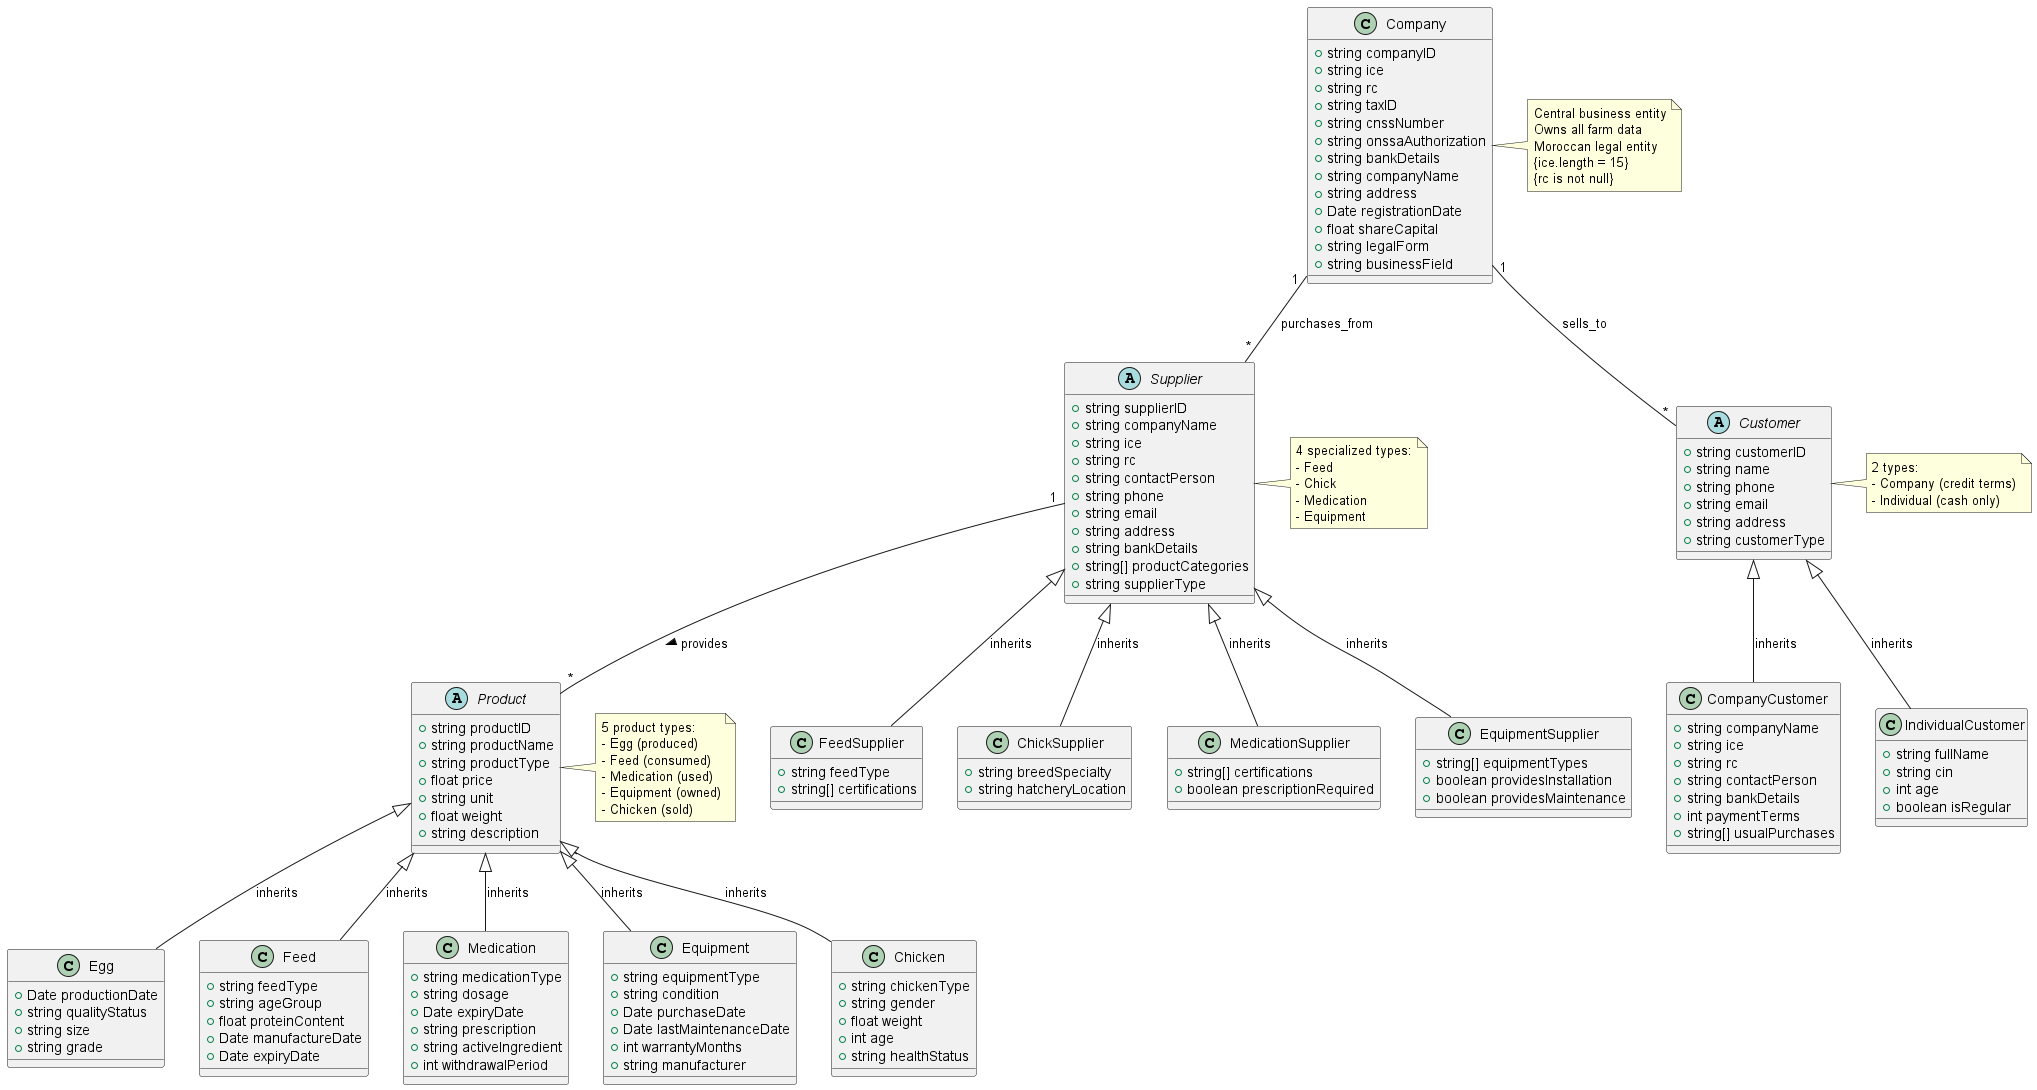

The diagram above was rendered by PlantUML. Its source (embedded in the PNG):
@startuml CoreBusinessEntities

' ========================================
' CORE BUSINESS ENTITIES
' ========================================

class Company {
    +string companyID
    +string ice
    +string rc
    +string taxID
    +string cnssNumber
    +string onssaAuthorization
    +string bankDetails
    +string companyName
    +string address
    +Date registrationDate
    +float shareCapital
    +string legalForm
    +string businessField
}

' ========================================
' SUPPLIER HIERARCHY
' ========================================

abstract class Supplier {
    +string supplierID
    +string companyName
    +string ice
    +string rc
    +string contactPerson
    +string phone
    +string email
    +string address
    +string bankDetails
    +string[] productCategories
    +string supplierType
}

class FeedSupplier {
    +string feedType
    +string[] certifications
}

class ChickSupplier {
    +string breedSpecialty
    +string hatcheryLocation
}

class MedicationSupplier {
    +string[] certifications
    +boolean prescriptionRequired
}

class EquipmentSupplier {
    +string[] equipmentTypes
    +boolean providesInstallation
    +boolean providesMaintenance
}

' ========================================
' CUSTOMER HIERARCHY
' ========================================

abstract class Customer {
    +string customerID
    +string name
    +string phone
    +string email
    +string address
    +string customerType
}

class CompanyCustomer {
    +string companyName
    +string ice
    +string rc
    +string contactPerson
    +string bankDetails
    +int paymentTerms
    +string[] usualPurchases
}

class IndividualCustomer {
    +string fullName
    +string cin
    +int age
    +boolean isRegular
}

' ========================================
' PRODUCT HIERARCHY
' ========================================

abstract class Product {
    +string productID
    +string productName
    +string productType
    +float price
    +string unit
    +float weight
    +string description
}

class Egg {
    +Date productionDate
    +string qualityStatus
    +string size
    +string grade
}

class Feed {
    +string feedType
    +string ageGroup
    +float proteinContent
    +Date manufactureDate
    +Date expiryDate
}

class Medication {
    +string medicationType
    +string dosage
    +Date expiryDate
    +string prescription
    +string activeIngredient
    +int withdrawalPeriod
}

class Equipment {
    +string equipmentType
    +string condition
    +Date purchaseDate
    +Date lastMaintenanceDate
    +int warrantyMonths
    +string manufacturer
}

class Chicken {
    +string chickenType
    +string gender
    +float weight
    +int age
    +string healthStatus
}

' ========================================
' INHERITANCE RELATIONSHIPS
' ========================================

Supplier <|-- FeedSupplier : inherits
Supplier <|-- ChickSupplier : inherits
Supplier <|-- MedicationSupplier : inherits
Supplier <|-- EquipmentSupplier : inherits

Customer <|-- CompanyCustomer : inherits
Customer <|-- IndividualCustomer : inherits

Product <|-- Egg : inherits
Product <|-- Feed : inherits
Product <|-- Medication : inherits
Product <|-- Equipment : inherits
Product <|-- Chicken : inherits

' ========================================
' CORE BUSINESS RELATIONSHIPS
' ========================================

Company "1" -- "*" Supplier : purchases_from
Company "1" -- "*" Customer : sells_to
Supplier "1" -- "*" Product : provides >

' ========================================
' NOTES
' ========================================

note right of Company
    Central business entity
    Owns all farm data
    Moroccan legal entity
    {ice.length = 15}
    {rc is not null}
end note

note right of Supplier
    4 specialized types:
    - Feed
    - Chick
    - Medication
    - Equipment
end note

note right of Customer
    2 types:
    - Company (credit terms)
    - Individual (cash only)
end note

note right of Product
    5 product types:
    - Egg (produced)
    - Feed (consumed)
    - Medication (used)
    - Equipment (owned)
    - Chicken (sold)
end note

@enduml